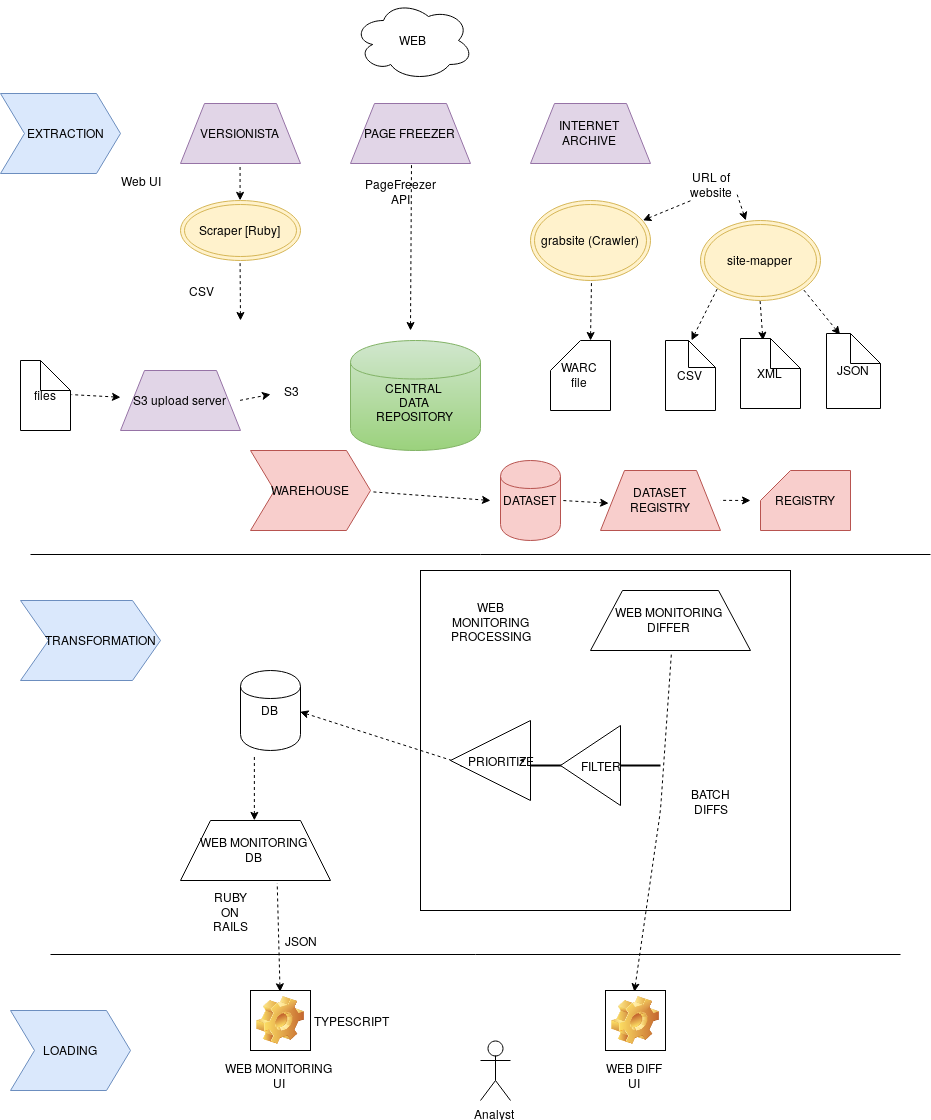

The diagram above was exported from draw.io. Its source (the exported page's mxGraphModel, read from the mxfile embedded in the PNG):
<mxGraphModel dx="3189" dy="1223" grid="1" gridSize="10" guides="1" tooltips="1" connect="1" arrows="1" fold="1" page="1" pageScale="1" pageWidth="826" pageHeight="1169" background="#ffffff" math="0" shadow="0">
  <root>
    <mxCell id="0" />
    <mxCell id="1" parent="0" />
    <mxCell id="2" value="" style="whiteSpace=wrap;html=1;rounded=0;shadow=0;labelBackgroundColor=none;" vertex="1" parent="1">
      <mxGeometry x="420" y="610" width="370" height="340" as="geometry" />
    </mxCell>
    <mxCell id="3" value="WEB" style="ellipse;shape=cloud;whiteSpace=wrap;html=1;rounded=0;shadow=0;" vertex="1" parent="1">
      <mxGeometry x="353" y="40" width="120" height="80" as="geometry" />
    </mxCell>
    <mxCell id="4" style="edgeStyle=none;html=1;exitX=0.5;exitY=1;dashed=1;startArrow=classic;startFill=1;endArrow=none;endFill=0;jettySize=auto;orthogonalLoop=1;entryX=0.5;entryY=1;" edge="1" target="5" parent="1">
      <mxGeometry relative="1" as="geometry">
        <mxPoint x="410" y="370" as="sourcePoint" />
      </mxGeometry>
    </mxCell>
    <mxCell id="5" value="PAGE FREEZER" style="shape=trapezoid;whiteSpace=wrap;html=1;rounded=0;shadow=0;fillColor=#e1d5e7;strokeColor=#9673a6;" vertex="1" parent="1">
      <mxGeometry x="350" y="143" width="120" height="60" as="geometry" />
    </mxCell>
    <mxCell id="6" value="INTERNET &lt;br&gt;ARCHIVE" style="shape=trapezoid;whiteSpace=wrap;html=1;rounded=0;shadow=0;fillColor=#e1d5e7;strokeColor=#9673a6;" vertex="1" parent="1">
      <mxGeometry x="530" y="143" width="120" height="60" as="geometry" />
    </mxCell>
    <mxCell id="7" style="edgeStyle=none;html=1;exitX=0.5;exitY=0;entryX=0.5;entryY=1;dashed=1;startArrow=classic;startFill=1;endArrow=none;endFill=0;jettySize=auto;orthogonalLoop=1;" edge="1" source="10" target="8" parent="1">
      <mxGeometry relative="1" as="geometry" />
    </mxCell>
    <mxCell id="8" value="VERSIONISTA" style="shape=trapezoid;whiteSpace=wrap;html=1;rounded=0;shadow=0;fillColor=#e1d5e7;strokeColor=#9673a6;" vertex="1" parent="1">
      <mxGeometry x="180" y="143" width="120" height="60" as="geometry" />
    </mxCell>
    <mxCell id="9" style="edgeStyle=none;html=1;exitX=0.5;exitY=1;dashed=1;startArrow=classic;startFill=1;endArrow=none;endFill=0;jettySize=auto;orthogonalLoop=1;entryX=0.5;entryY=1;" edge="1" target="10" parent="1">
      <mxGeometry relative="1" as="geometry">
        <mxPoint x="240" y="360" as="sourcePoint" />
      </mxGeometry>
    </mxCell>
    <mxCell id="10" value="Scraper [Ruby]" style="ellipse;shape=doubleEllipse;whiteSpace=wrap;html=1;rounded=0;shadow=0;fillColor=#fff2cc;strokeColor=#d6b656;" vertex="1" parent="1">
      <mxGeometry x="180" y="240" width="120" height="60" as="geometry" />
    </mxCell>
    <mxCell id="11" value="CSV" style="text;html=1;strokeColor=none;fillColor=none;align=center;verticalAlign=middle;whiteSpace=wrap;rounded=0;shadow=0;" vertex="1" parent="1">
      <mxGeometry x="180" y="320" width="40" height="20" as="geometry" />
    </mxCell>
    <mxCell id="12" value="Web UI" style="text;html=1;strokeColor=none;fillColor=none;align=center;verticalAlign=middle;whiteSpace=wrap;rounded=0;shadow=0;" vertex="1" parent="1">
      <mxGeometry x="100" y="210" width="80" height="20" as="geometry" />
    </mxCell>
    <mxCell id="13" value="PageFreezer API" style="text;html=1;strokeColor=none;fillColor=none;align=center;verticalAlign=middle;whiteSpace=wrap;rounded=0;shadow=0;" vertex="1" parent="1">
      <mxGeometry x="380" y="220" width="40" height="20" as="geometry" />
    </mxCell>
    <mxCell id="14" style="edgeStyle=none;html=1;exitX=0.5;exitY=1;dashed=1;startArrow=classic;startFill=1;endArrow=none;endFill=0;jettySize=auto;orthogonalLoop=1;entryX=0.5;entryY=1;" edge="1" target="15" parent="1">
      <mxGeometry relative="1" as="geometry">
        <mxPoint x="590" y="380" as="sourcePoint" />
      </mxGeometry>
    </mxCell>
    <mxCell id="15" value="grabsite (Crawler)" style="ellipse;shape=doubleEllipse;whiteSpace=wrap;html=1;rounded=0;shadow=0;fillColor=#fff2cc;strokeColor=#d6b656;" vertex="1" parent="1">
      <mxGeometry x="530" y="240" width="120" height="80" as="geometry" />
    </mxCell>
    <mxCell id="16" style="edgeStyle=none;html=1;exitX=0.942;exitY=0.263;entryX=0.025;entryY=1.3;dashed=1;startArrow=classic;startFill=1;endArrow=none;endFill=0;jettySize=auto;orthogonalLoop=1;exitPerimeter=0;entryPerimeter=0;" edge="1" source="15" target="18" parent="1">
      <mxGeometry relative="1" as="geometry" />
    </mxCell>
    <mxCell id="17" style="edgeStyle=none;html=1;exitX=0.367;exitY=0;entryX=1.175;entryY=1.1;dashed=1;startArrow=classic;startFill=1;endArrow=none;endFill=0;jettySize=auto;orthogonalLoop=1;exitPerimeter=0;entryPerimeter=0;" edge="1" source="34" target="18" parent="1">
      <mxGeometry relative="1" as="geometry" />
    </mxCell>
    <mxCell id="18" value="URL of website" style="text;html=1;strokeColor=none;fillColor=none;align=center;verticalAlign=middle;whiteSpace=wrap;rounded=0;shadow=0;" vertex="1" parent="1">
      <mxGeometry x="690" y="213" width="40" height="20" as="geometry" />
    </mxCell>
    <mxCell id="19" value="&lt;br&gt;CENTRAL&lt;br&gt;DATA&lt;br&gt;REPOSITORY" style="shape=cylinder;whiteSpace=wrap;html=1;rounded=0;shadow=0;fillColor=#d5e8d4;strokeColor=#82b366;gradientColor=#97d077;" vertex="1" parent="1">
      <mxGeometry x="350" y="380" width="130" height="110" as="geometry" />
    </mxCell>
    <mxCell id="20" value="S3 upload server" style="shape=trapezoid;whiteSpace=wrap;html=1;rounded=0;shadow=0;fillColor=#e1d5e7;strokeColor=#9673a6;" vertex="1" parent="1">
      <mxGeometry x="120" y="410" width="120" height="60" as="geometry" />
    </mxCell>
    <mxCell id="21" style="edgeStyle=none;html=1;dashed=1;startArrow=classic;startFill=1;endArrow=none;endFill=0;jettySize=auto;orthogonalLoop=1;entryX=1;entryY=0.5;" edge="1" source="20" target="22" parent="1">
      <mxGeometry relative="1" as="geometry" />
    </mxCell>
    <mxCell id="22" value="files" style="shape=note;whiteSpace=wrap;html=1;rounded=0;shadow=0;" vertex="1" parent="1">
      <mxGeometry x="20" y="400" width="50" height="70" as="geometry" />
    </mxCell>
    <mxCell id="23" value="S3" style="text;html=1;strokeColor=none;fillColor=none;align=center;verticalAlign=middle;whiteSpace=wrap;rounded=0;shadow=0;" vertex="1" parent="1">
      <mxGeometry x="270" y="420" width="40" height="20" as="geometry" />
    </mxCell>
    <mxCell id="24" value="" style="endArrow=classic;html=1;dashed=1;exitX=1;exitY=0.5;" edge="1" source="20" target="23" parent="1">
      <mxGeometry width="50" height="50" relative="1" as="geometry">
        <mxPoint x="230" y="465" as="sourcePoint" />
        <mxPoint x="280" y="415" as="targetPoint" />
      </mxGeometry>
    </mxCell>
    <mxCell id="25" value="WARC&lt;br&gt;file" style="shape=card;whiteSpace=wrap;html=1;rounded=0;shadow=0;" vertex="1" parent="1">
      <mxGeometry x="550" y="380" width="60" height="70" as="geometry" />
    </mxCell>
    <mxCell id="26" value="&amp;nbsp;&amp;nbsp;&amp;nbsp; EXTRACTION" style="shape=step;whiteSpace=wrap;html=1;rounded=0;shadow=0;fillColor=#dae8fc;strokeColor=#6c8ebf;" vertex="1" parent="1">
      <mxGeometry y="133" width="120" height="80" as="geometry" />
    </mxCell>
    <mxCell id="27" value="LOADING" style="shape=step;whiteSpace=wrap;html=1;rounded=0;shadow=0;fillColor=#dae8fc;strokeColor=#6c8ebf;" vertex="1" parent="1">
      <mxGeometry x="10" y="1050" width="120" height="80" as="geometry" />
    </mxCell>
    <mxCell id="28" value="&amp;nbsp;&amp;nbsp;&amp;nbsp;&amp;nbsp;&amp;nbsp;&amp;nbsp;&amp;nbsp; TRANSFORMATION" style="shape=step;whiteSpace=wrap;html=1;rounded=0;shadow=0;fillColor=#dae8fc;strokeColor=#6c8ebf;" vertex="1" parent="1">
      <mxGeometry x="20" y="640" width="140" height="80" as="geometry" />
    </mxCell>
    <mxCell id="29" style="edgeStyle=none;html=1;exitX=1;exitY=0.5;exitPerimeter=0;dashed=1;startArrow=classic;startFill=1;endArrow=none;endFill=0;jettySize=auto;orthogonalLoop=1;entryX=1;entryY=0.5;entryPerimeter=0;" edge="1" target="30" parent="1">
      <mxGeometry relative="1" as="geometry">
        <mxPoint x="490" y="540" as="sourcePoint" />
      </mxGeometry>
    </mxCell>
    <mxCell id="30" value="WAREHOUSE" style="shape=step;whiteSpace=wrap;html=1;rounded=0;shadow=0;labelBackgroundColor=none;fillColor=#f8cecc;strokeColor=#b85450;" vertex="1" parent="1">
      <mxGeometry x="250" y="490" width="120" height="80" as="geometry" />
    </mxCell>
    <mxCell id="31" style="edgeStyle=none;html=1;exitX=0.5;exitY=0;entryX=0;entryY=1;dashed=1;startArrow=classic;startFill=1;endArrow=none;endFill=0;jettySize=auto;orthogonalLoop=1;" edge="1" source="35" target="34" parent="1">
      <mxGeometry relative="1" as="geometry" />
    </mxCell>
    <mxCell id="32" style="edgeStyle=none;html=1;exitX=0.367;exitY=0.014;entryX=0.5;entryY=1;dashed=1;startArrow=classic;startFill=1;endArrow=none;endFill=0;jettySize=auto;orthogonalLoop=1;exitPerimeter=0;" edge="1" source="36" target="34" parent="1">
      <mxGeometry relative="1" as="geometry" />
    </mxCell>
    <mxCell id="33" style="edgeStyle=none;html=1;exitX=0.25;exitY=0;entryX=1;entryY=1;dashed=1;startArrow=classic;startFill=1;endArrow=none;endFill=0;jettySize=auto;orthogonalLoop=1;" edge="1" source="37" target="34" parent="1">
      <mxGeometry relative="1" as="geometry" />
    </mxCell>
    <mxCell id="34" value="site-mapper" style="ellipse;shape=doubleEllipse;whiteSpace=wrap;html=1;rounded=0;shadow=0;labelBackgroundColor=none;fillColor=#fff2cc;strokeColor=#d6b656;" vertex="1" parent="1">
      <mxGeometry x="700" y="260" width="120" height="80" as="geometry" />
    </mxCell>
    <mxCell id="35" value="CSV" style="shape=note;whiteSpace=wrap;html=1;rounded=0;shadow=0;labelBackgroundColor=none;size=27;" vertex="1" parent="1">
      <mxGeometry x="665" y="380" width="50" height="70" as="geometry" />
    </mxCell>
    <mxCell id="36" value="XML" style="shape=note;whiteSpace=wrap;html=1;rounded=0;shadow=0;labelBackgroundColor=none;" vertex="1" parent="1">
      <mxGeometry x="740" y="378" width="60" height="70" as="geometry" />
    </mxCell>
    <mxCell id="37" value="JSON" style="shape=note;whiteSpace=wrap;html=1;rounded=0;shadow=0;labelBackgroundColor=none;" vertex="1" parent="1">
      <mxGeometry x="826" y="373" width="54" height="75" as="geometry" />
    </mxCell>
    <mxCell id="38" value="" style="line;html=1;strokeWidth=1;fillColor=none;align=left;verticalAlign=middle;spacingTop=-1;spacingLeft=3;spacingRight=3;rotatable=0;labelPosition=right;points=[];portConstraint=eastwest;rounded=0;shadow=0;labelBackgroundColor=none;" vertex="1" parent="1">
      <mxGeometry x="30" y="590" width="900" height="8" as="geometry" />
    </mxCell>
    <mxCell id="39" value="" style="line;html=1;strokeWidth=1;fillColor=none;align=left;verticalAlign=middle;spacingTop=-1;spacingLeft=3;spacingRight=3;rotatable=0;labelPosition=right;points=[];portConstraint=eastwest;rounded=0;shadow=0;labelBackgroundColor=none;" vertex="1" parent="1">
      <mxGeometry x="50" y="990" width="850" height="8" as="geometry" />
    </mxCell>
    <mxCell id="40" value="WEB MONITORING&lt;br&gt;UI" style="icon;html=1;image=img/clipart/Gear_128x128.png;rounded=0;shadow=0;labelBackgroundColor=none;" vertex="1" parent="1">
      <mxGeometry x="250" y="1030" width="60" height="60" as="geometry" />
    </mxCell>
    <mxCell id="41" value="WEB DIFF&lt;br&gt;UI" style="icon;html=1;image=img/clipart/Gear_128x128.png;rounded=0;shadow=0;labelBackgroundColor=none;" vertex="1" parent="1">
      <mxGeometry x="605" y="1030" width="60" height="60" as="geometry" />
    </mxCell>
    <mxCell id="42" style="edgeStyle=none;html=1;exitX=0.5;exitY=0;entryX=0.647;entryY=1.033;dashed=1;startArrow=classic;startFill=1;endArrow=none;endFill=0;jettySize=auto;orthogonalLoop=1;entryPerimeter=0;" edge="1" source="40" target="43" parent="1">
      <mxGeometry relative="1" as="geometry" />
    </mxCell>
    <mxCell id="43" value="WEB MONITORING&lt;br&gt;DB" style="shape=trapezoid;whiteSpace=wrap;html=1;rounded=0;shadow=0;labelBackgroundColor=none;" vertex="1" parent="1">
      <mxGeometry x="180" y="860" width="150" height="60" as="geometry" />
    </mxCell>
    <mxCell id="44" style="edgeStyle=none;html=1;exitX=0.5;exitY=0;entryX=0.5;entryY=1;dashed=1;startArrow=classic;startFill=1;endArrow=none;endFill=0;jettySize=auto;orthogonalLoop=1;" edge="1" source="41" target="45" parent="1">
      <mxGeometry relative="1" as="geometry">
        <Array as="points">
          <mxPoint x="660" y="850" />
        </Array>
      </mxGeometry>
    </mxCell>
    <mxCell id="45" value="WEB MONITORING&lt;br&gt;DIFFER" style="shape=trapezoid;whiteSpace=wrap;html=1;rounded=0;shadow=0;labelBackgroundColor=none;" vertex="1" parent="1">
      <mxGeometry x="590" y="630" width="160" height="60" as="geometry" />
    </mxCell>
    <mxCell id="46" value="BATCH&lt;br&gt;DIFFS" style="text;html=1;strokeColor=none;fillColor=none;align=center;verticalAlign=middle;whiteSpace=wrap;rounded=0;shadow=0;labelBackgroundColor=none;" vertex="1" parent="1">
      <mxGeometry x="690" y="830" width="40" height="20" as="geometry" />
    </mxCell>
    <mxCell id="47" value="WEB MONITORING&lt;br&gt;PROCESSING" style="text;html=1;strokeColor=none;fillColor=none;align=center;verticalAlign=middle;whiteSpace=wrap;rounded=0;shadow=0;labelBackgroundColor=none;" vertex="1" parent="1">
      <mxGeometry x="450" y="640" width="80" height="40" as="geometry" />
    </mxCell>
    <mxCell id="48" style="edgeStyle=none;html=1;exitX=0.5;exitY=0;entryX=0.217;entryY=1.05;dashed=1;startArrow=classic;startFill=1;endArrow=none;endFill=0;jettySize=auto;orthogonalLoop=1;entryPerimeter=0;" edge="1" source="43" target="49" parent="1">
      <mxGeometry relative="1" as="geometry" />
    </mxCell>
    <mxCell id="49" value="DB" style="shape=cylinder;whiteSpace=wrap;html=1;rounded=0;shadow=0;labelBackgroundColor=none;" vertex="1" parent="1">
      <mxGeometry x="240" y="710" width="60" height="80" as="geometry" />
    </mxCell>
    <mxCell id="50" style="edgeStyle=none;html=1;exitX=1;exitY=0.5;entryX=1;entryY=0.5;dashed=1;startArrow=classic;startFill=1;endArrow=none;endFill=0;jettySize=auto;orthogonalLoop=1;" edge="1" source="49" target="57" parent="1">
      <mxGeometry relative="1" as="geometry" />
    </mxCell>
    <mxCell id="51" value="RUBY ON RAILS" style="text;html=1;strokeColor=none;fillColor=none;align=center;verticalAlign=middle;whiteSpace=wrap;rounded=0;shadow=0;labelBackgroundColor=none;" vertex="1" parent="1">
      <mxGeometry x="210" y="940" width="40" height="20" as="geometry" />
    </mxCell>
    <mxCell id="52" value="JSON" style="text;html=1;strokeColor=none;fillColor=none;align=center;verticalAlign=middle;whiteSpace=wrap;rounded=0;shadow=0;labelBackgroundColor=none;" vertex="1" parent="1">
      <mxGeometry x="280" y="970" width="40" height="20" as="geometry" />
    </mxCell>
    <mxCell id="53" value="TYPESCRIPT" style="text;html=1;strokeColor=none;fillColor=none;align=center;verticalAlign=middle;whiteSpace=wrap;rounded=0;shadow=0;labelBackgroundColor=none;" vertex="1" parent="1">
      <mxGeometry x="330" y="1050" width="40" height="20" as="geometry" />
    </mxCell>
    <mxCell id="54" value="Analyst" style="shape=umlActor;verticalLabelPosition=bottom;labelBackgroundColor=#ffffff;verticalAlign=top;html=1;rounded=0;shadow=0;" vertex="1" parent="1">
      <mxGeometry x="480" y="1080" width="30" height="60" as="geometry" />
    </mxCell>
    <mxCell id="55" value="" style="group" vertex="1" connectable="0" parent="1">
      <mxGeometry x="450" y="760" width="170" height="80" as="geometry" />
    </mxCell>
    <mxCell id="56" value="" style="line;strokeWidth=2;html=1;rounded=0;shadow=0;labelBackgroundColor=none;" vertex="1" parent="55">
      <mxGeometry x="10" y="40" width="160" height="10" as="geometry" />
    </mxCell>
    <mxCell id="57" value="" style="triangle;whiteSpace=wrap;html=1;rounded=0;shadow=0;labelBackgroundColor=none;direction=west;" vertex="1" parent="55">
      <mxGeometry width="80" height="80" as="geometry" />
    </mxCell>
    <mxCell id="58" value="PRIORITIZE" style="text;html=1;strokeColor=none;fillColor=none;align=center;verticalAlign=middle;whiteSpace=wrap;rounded=0;shadow=0;labelBackgroundColor=none;" vertex="1" parent="55">
      <mxGeometry x="30" y="30" width="40" height="20" as="geometry" />
    </mxCell>
    <mxCell id="59" style="edgeStyle=none;html=1;exitX=1;exitY=0.5;dashed=1;startArrow=classic;startFill=1;endArrow=none;endFill=0;jettySize=auto;orthogonalLoop=1;" edge="1" parent="55" source="58" target="58">
      <mxGeometry relative="1" as="geometry" />
    </mxCell>
    <mxCell id="60" value="" style="line;strokeWidth=2;html=1;rounded=0;shadow=0;labelBackgroundColor=none;" vertex="1" parent="1">
      <mxGeometry x="620" y="800" width="40" height="10" as="geometry" />
    </mxCell>
    <mxCell id="61" value="" style="group" vertex="1" connectable="0" parent="1">
      <mxGeometry x="560" y="765" width="60" height="80" as="geometry" />
    </mxCell>
    <mxCell id="62" value="" style="triangle;whiteSpace=wrap;html=1;rounded=0;shadow=0;labelBackgroundColor=none;direction=west;" vertex="1" parent="61">
      <mxGeometry width="60" height="80" as="geometry" />
    </mxCell>
    <mxCell id="63" value="FILTER" style="text;html=1;strokeColor=none;fillColor=none;align=center;verticalAlign=middle;whiteSpace=wrap;rounded=0;shadow=0;labelBackgroundColor=none;" vertex="1" parent="61">
      <mxGeometry x="20" y="30" width="40" height="20" as="geometry" />
    </mxCell>
    <mxCell id="64" style="edgeStyle=none;html=1;exitX=0.058;exitY=0.55;entryX=1;entryY=0.5;dashed=1;startArrow=classic;startFill=1;endArrow=none;endFill=0;jettySize=auto;orthogonalLoop=1;exitPerimeter=0;" edge="1" source="68" target="65" parent="1">
      <mxGeometry relative="1" as="geometry" />
    </mxCell>
    <mxCell id="65" value="DATASET" style="shape=cylinder;whiteSpace=wrap;html=1;rounded=0;shadow=0;labelBackgroundColor=none;fillColor=#f8cecc;strokeColor=#b85450;" vertex="1" parent="1">
      <mxGeometry x="500" y="500" width="60" height="80" as="geometry" />
    </mxCell>
    <mxCell id="66" value="REGISTRY" style="shape=card;whiteSpace=wrap;html=1;rounded=0;shadow=0;labelBackgroundColor=none;fillColor=#f8cecc;strokeColor=#b85450;" vertex="1" parent="1">
      <mxGeometry x="760" y="510" width="90" height="60" as="geometry" />
    </mxCell>
    <mxCell id="67" style="edgeStyle=none;html=1;exitX=1;exitY=0.5;dashed=1;startArrow=classic;startFill=1;endArrow=none;endFill=0;jettySize=auto;orthogonalLoop=1;entryX=1;entryY=0.5;" edge="1" target="68" parent="1">
      <mxGeometry relative="1" as="geometry">
        <mxPoint x="750" y="540" as="sourcePoint" />
      </mxGeometry>
    </mxCell>
    <mxCell id="68" value="DATASET&lt;br&gt;REGISTRY" style="shape=trapezoid;whiteSpace=wrap;html=1;rounded=0;shadow=0;labelBackgroundColor=none;fillColor=#f8cecc;strokeColor=#b85450;" vertex="1" parent="1">
      <mxGeometry x="600" y="510" width="120" height="60" as="geometry" />
    </mxCell>
  </root>
</mxGraphModel>